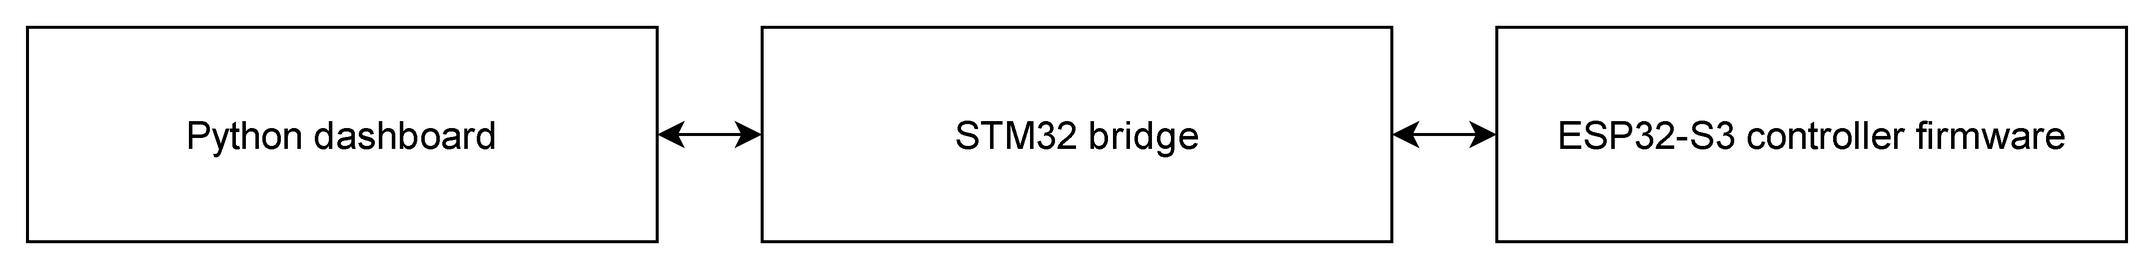

The diagram above was exported from draw.io. Its source (the exported page's mxGraphModel, read from the mxfile embedded in the PNG):
<mxGraphModel dx="730" dy="125" grid="1" gridSize="10" guides="1" tooltips="1" connect="1" arrows="1" fold="1" page="0" pageScale="1" pageWidth="730" pageHeight="125" math="0" shadow="0" background="#ffffff">
  <root>
    <mxCell id="0" />
    <mxCell id="1" parent="0" />
    <mxCell id="dashboard" value="Python dashboard" style="rounded=0;whiteSpace=wrap;html=0;fontFamily=Arial;fontSize=13;fontColor=#000000;strokeColor=#000000;fillColor=#ffffff;strokeWidth=1;align=center;verticalAlign=middle;spacing=4;" vertex="1" parent="1">
      <mxGeometry x="15" y="28" width="210" height="72" as="geometry" />
    </mxCell>
    <mxCell id="stm32" value="STM32 bridge" style="rounded=0;whiteSpace=wrap;html=0;fontFamily=Arial;fontSize=13;fontColor=#000000;strokeColor=#000000;fillColor=#ffffff;strokeWidth=1;align=center;verticalAlign=middle;spacing=4;" vertex="1" parent="1">
      <mxGeometry x="260" y="28" width="210" height="72" as="geometry" />
    </mxCell>
    <mxCell id="bench" value="ESP32-S3 controller firmware" style="rounded=0;whiteSpace=wrap;html=0;fontFamily=Arial;fontSize=13;fontColor=#000000;strokeColor=#000000;fillColor=#ffffff;strokeWidth=1;align=center;verticalAlign=middle;spacing=4;" vertex="1" parent="1">
      <mxGeometry x="505" y="28" width="210" height="72" as="geometry" />
    </mxCell>
    <mxCell id="serial" style="edgeStyle=none;html=0;rounded=0;strokeColor=#000000;strokeWidth=1;endArrow=classic;endFill=1;startArrow=classic;startFill=1;exitX=1;exitY=0.5;exitDx=0;exitDy=0;entryX=0;entryY=0.5;entryDx=0;entryDy=0;" edge="1" source="dashboard" target="stm32" parent="1">
      <mxGeometry relative="1" as="geometry" />
    </mxCell>
    <mxCell id="radio" style="edgeStyle=none;html=0;rounded=0;strokeColor=#000000;strokeWidth=1;endArrow=classic;endFill=1;startArrow=classic;startFill=1;exitX=1;exitY=0.5;exitDx=0;exitDy=0;entryX=0;entryY=0.5;entryDx=0;entryDy=0;" edge="1" source="stm32" target="bench" parent="1">
      <mxGeometry relative="1" as="geometry" />
    </mxCell>
  </root>
</mxGraphModel>